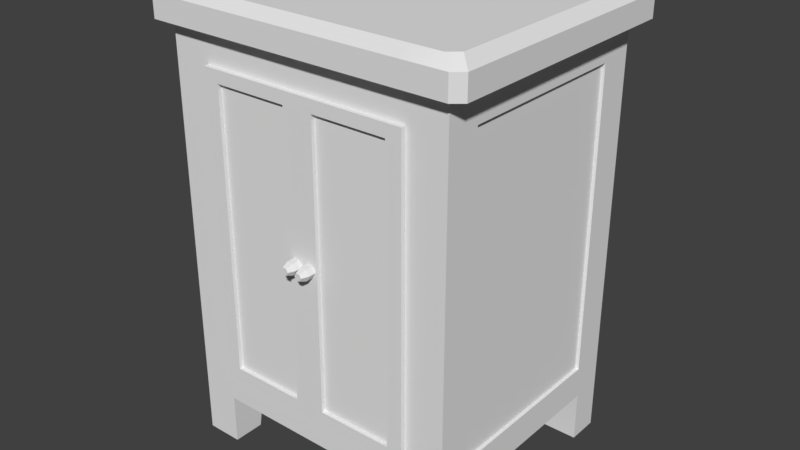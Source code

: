 # Source: Cabinet_Guestroom.blend  (saved by Blender 2.79.0; exported with 4.5.12 LTS)
import bpy
from mathutils import Matrix  # noqa: F401  (used for matrix-valued properties, if any)

bpy.ops.wm.read_factory_settings(use_empty=True)
scene = bpy.context.scene
scene.name = 'Scene'

# ---- collections
col_collection_1 = bpy.data.collections.new('Collection 1'); scene.collection.children.link(col_collection_1)

# ---- materials (node trees are filled in below, after node groups)
mat_material_001 = bpy.data.materials.new('Material.001')
mat_material_001.alpha_threshold = 0.0
mat_material_001.roughness = 0.5
mat_material_002 = bpy.data.materials.new('Material.002')
mat_material_002.alpha_threshold = 0.0
mat_material_002.roughness = 0.5
mat_material = bpy.data.materials.new('Material')
mat_material.alpha_threshold = 0.0
mat_material.roughness = 0.5

# ---- node groups
ng_auto_smooth = bpy.data.node_groups.new('Auto Smooth', 'GeometryNodeTree')
_s = ng_auto_smooth.interface.new_socket(name='Geometry', in_out='OUTPUT', socket_type='NodeSocketGeometry')
_s = ng_auto_smooth.interface.new_socket(name='Geometry', in_out='INPUT', socket_type='NodeSocketGeometry')
_s = ng_auto_smooth.interface.new_socket(name='Angle', in_out='INPUT', socket_type='NodeSocketFloat')
_s.subtype = 'ANGLE'
_s.min_value = 0.0
_s.max_value = 3.142
ng_auto_smooth.is_modifier = True
_N = ng_auto_smooth.nodes; _L = ng_auto_smooth.links
n0 = _N.new('NodeGroupOutput'); n0.name = 'Group Output'; n0.location = (480, -100)
n1 = _N.new('NodeGroupInput'); n1.name = 'Group Input'; n1.location = (-420, -300)
n2 = _N.new('NodeGroupInput'); n2.name = 'Group Input.001'; n2.location = (-60, -100)
n3 = _N.new('GeometryNodeSetShadeSmooth'); n3.name = 'Set Shade Smooth'; n3.location = (120, -100)
n3.domain = 'EDGE'
n4 = _N.new('GeometryNodeSetShadeSmooth'); n4.name = 'Set Shade Smooth.001'; n4.location = (300, -100)
n5 = _N.new('GeometryNodeInputMeshEdgeAngle'); n5.name = 'Edge Angle'; n5.location = (-420, -220)
n6 = _N.new('GeometryNodeInputEdgeSmooth'); n6.name = 'Is Edge Smooth'; n6.location = (-60, -160)
n7 = _N.new('GeometryNodeInputShadeSmooth'); n7.name = 'Is Face Smooth'; n7.location = (-240, -340)
n8 = _N.new('FunctionNodeBooleanMath'); n8.name = 'Boolean Math'; n8.location = (-60, -220)
n9 = _N.new('FunctionNodeCompare'); n9.name = 'Compare'; n9.location = (-240, -180)
n9.operation = 'LESS_EQUAL'
_L.new(n5.outputs[0], n9.inputs[0])
_L.new(n4.outputs[0], n0.inputs[0])
_L.new(n1.outputs[1], n9.inputs[1])
_L.new(n9.outputs[0], n8.inputs[0])
_L.new(n7.outputs[0], n8.inputs[1])
_L.new(n2.outputs[0], n3.inputs[0])
_L.new(n6.outputs[0], n3.inputs[1])
_L.new(n3.outputs[0], n4.inputs[0])
_L.new(n8.outputs[0], n3.inputs[2])
n0.is_active_output = True

# ---- material node trees
mat_material_001.use_nodes = True; mat_material_001.node_tree.nodes.clear()
_N = mat_material_001.node_tree.nodes; _L = mat_material_001.node_tree.links
n0 = _N.new('ShaderNodeOutputMaterial'); n0.name = 'Material Output'; n0.location = (300, 300)
n1 = _N.new('ShaderNodeBsdfDiffuse'); n1.name = 'Diffuse BSDF'; n1.location = (10, 300)
_L.new(n1.outputs[0], n0.inputs[0])
n0.is_active_output = True
mat_material_002.use_nodes = True; mat_material_002.node_tree.nodes.clear()
_N = mat_material_002.node_tree.nodes; _L = mat_material_002.node_tree.links
n0 = _N.new('ShaderNodeOutputMaterial'); n0.name = 'Material Output'; n0.location = (300, 300)
n1 = _N.new('ShaderNodeBsdfDiffuse'); n1.name = 'Diffuse BSDF'; n1.location = (10, 300)
_L.new(n1.outputs[0], n0.inputs[0])
n0.is_active_output = True
mat_material.use_nodes = True; mat_material.node_tree.nodes.clear()
_N = mat_material.node_tree.nodes; _L = mat_material.node_tree.links
n0 = _N.new('ShaderNodeOutputMaterial'); n0.name = 'Material Output'; n0.location = (300, 300)
n1 = _N.new('ShaderNodeBsdfDiffuse'); n1.name = 'Diffuse BSDF'; n1.location = (10, 300)
_L.new(n1.outputs[0], n0.inputs[0])
n0.is_active_output = True

# ---- world
world_world = bpy.data.worlds.new('World'); scene.world = world_world
world_world.color = (0.05088, 0.05088, 0.05088)
world_world.use_sun_shadow = False
world_world.sun_shadow_jitter_overblur = 0.0
world_world.cycles.sampling_method = 'MANUAL'

# ---- meshes
me_left_door = bpy.data.meshes.new('Left Door')
me_left_door.from_pydata([(0.01849, -0.006208, 0.3571), (0.01849, -0.006208, 0.01496), (0.0, 0.0, 0.3721), (0.0, 0.0, 0.0), (0.1152, -0.006208, 0.1928), (0.1152, -0.006208, 0.1793), (0.0, -0.006208, 0.3721), (0.0, -0.006208, 0.0), (0.1099, -0.001512, 0.3571), (0.1099, -0.001512, 0.01496), (0.01849, -0.001512, 0.3571), (0.01849, -0.001512, 0.01496), (0.1113, -0.006208, 0.1861), (0.0, -0.006208, 0.186), (0.0, 0.0, 0.186), (0.01849, -0.006208, 0.186), (0.1099, -0.001512, 0.186), (0.01849, -0.001512, 0.186), (0.1099, -0.006208, 0.186), (0.1099, -0.006208, 0.01496), (0.127, -0.006208, 0.186), (0.1099, -0.006208, 0.3571), (0.1231, -0.006208, 0.1793), (0.1231, -0.006208, 0.1928), (0.127, -0.01561, 0.186), (0.1231, -0.01561, 0.1793), (0.1231, -0.01561, 0.1928), (0.1113, -0.01561, 0.1861), (0.1152, -0.01561, 0.1793), (0.1152, -0.01561, 0.1928), (0.1238, -0.02394, 0.186), (0.1215, -0.02394, 0.1821), (0.1215, -0.02394, 0.19), (0.1146, -0.02394, 0.1861), (0.1169, -0.02394, 0.1821), (0.1169, -0.02394, 0.19), (0.1284, -0.006208, 0.3721), (0.1284, -0.006208, 0.0), (0.1284, 0.0, 0.3721), (0.1284, 0.0, 0.0), (0.1284, -0.006208, 0.186), (0.1284, 0.0, 0.186)], [], [(0, 10, 8, 21), (13, 14, 3, 7), (7, 3, 39, 37), (23, 26, 24, 20), (21, 36, 6, 0), (1, 7, 37, 19), (15, 13, 7, 1), (17, 16, 8, 10), (19, 9, 11, 1), (18, 16, 9, 19), (15, 17, 10, 0), (1, 11, 17, 15), (21, 8, 16, 18), (11, 9, 16, 17), (0, 6, 13, 15), (4, 29, 26, 23), (6, 2, 14, 13), (12, 18, 19, 5), (22, 37, 40, 20), (5, 19, 37, 22), (23, 36, 21, 4), (4, 21, 18, 12), (20, 40, 36, 23), (24, 30, 31, 25), (25, 31, 34, 28), (12, 27, 29, 4), (20, 24, 25, 22), (22, 25, 28, 5), (5, 28, 27, 12), (33, 30, 32, 35), (34, 31, 30, 33), (29, 35, 32, 26), (28, 34, 33, 27), (26, 32, 30, 24), (27, 33, 35, 29), (3, 14, 41, 39), (2, 38, 41, 14), (36, 38, 2, 6), (40, 41, 38, 36), (39, 41, 40, 37)])
_uv = me_left_door.uv_layers.new(name='UVMap')
_uv.uv.foreach_set('vector', [0.3718, 0.808, 0.3718, 0.796, 0.605, 0.796, 0.605, 0.808, 0.85, 0.0002378, 0.85, 0.01607, 0.3756, 0.01607, 0.3756, 0.0002363, 0.3598, 0.01607, 0.3756, 0.01607, 0.3756, 0.3435, 0.3598, 0.3435, 0.9082, 0.06597, 0.8849, 0.0644, 0.8839, 0.04682, 0.9077, 0.04408, 0.2964, 0.4365, 0.3435, 0.4746, 0.01606, 0.4746, 0.06321, 0.4365, 0.407, 0.8466, 0.3598, 0.8084, 0.6873, 0.8084, 0.6401, 0.8466, 0.9221, 0.8341, 0.875, 0.8341, 0.875, 0.3598, 0.9221, 0.398, 0.3718, 0.3598, 0.605, 0.3598, 0.605, 0.796, 0.3718, 0.796, 0.8625, 0.3598, 0.8625, 0.3718, 0.6294, 0.3718, 0.6294, 0.3598, 0.8745, 0.808, 0.8625, 0.808, 0.8625, 0.3718, 0.8745, 0.3718, 0.3598, 0.3598, 0.3718, 0.3598, 0.3718, 0.796, 0.3598, 0.796, 0.6174, 0.3718, 0.6294, 0.3718, 0.6294, 0.808, 0.6174, 0.808, 0.6169, 0.796, 0.605, 0.796, 0.605, 0.3598, 0.6169, 0.3598, 0.6294, 0.3718, 0.8625, 0.3718, 0.8625, 0.808, 0.6294, 0.808, 0.06321, 0.4365, 0.01606, 0.4746, 0.01606, 0.0003135, 0.0632, 0.0003133, 0.9048, 0.08691, 0.8829, 0.08145, 0.8849, 0.0644, 0.9082, 0.06597, 0.0002363, 0.4904, 0.01606, 0.4904, 0.01607, 0.9648, 0.0002381, 0.9648, 0.9893, 0.7959, 0.9857, 0.7958, 0.9998, 0.3598, 0.9998, 0.7789, 0.9714, 0.8168, 0.9852, 0.3598, 0.9851, 0.8341, 0.9815, 0.834, 0.9226, 0.8155, 0.9226, 0.3964, 0.9709, 0.3598, 0.9426, 0.8162, 0.3299, 0.01765, 0.3435, 0.4746, 0.2964, 0.4365, 0.3099, 0.01765, 0.3099, 0.01765, 0.2964, 0.4365, 0.2964, 0.0003102, 0.3, 0.0003836, 0.3399, 0.0002363, 0.3435, 0.0003098, 0.3435, 0.4746, 0.3299, 0.01765, 0.8839, 0.04682, 0.8612, 0.05119, 0.8576, 0.03867, 0.8789, 0.02912, 0.8789, 0.02912, 0.8576, 0.03867, 0.8504, 0.0276, 0.8697, 0.01048, 0.8983, 0.1064, 0.8773, 0.09793, 0.8829, 0.08145, 0.9048, 0.08691, 0.9077, 0.04408, 0.8839, 0.04682, 0.8789, 0.02912, 0.9033, 0.02208, 0.9033, 0.02208, 0.8789, 0.02912, 0.8697, 0.01048, 0.8954, 0.0002363, 0.8902, 0.1247, 0.8683, 0.1149, 0.8773, 0.09793, 0.8983, 0.1064, 0.6877, 0.8186, 0.7112, 0.8185, 0.7053, 0.8287, 0.6936, 0.8287, 0.6936, 0.8084, 0.7053, 0.8084, 0.7112, 0.8185, 0.6877, 0.8186, 0.8829, 0.08145, 0.861, 0.07635, 0.8629, 0.06397, 0.8849, 0.0644, 0.8683, 0.1149, 0.8504, 0.09856, 0.8574, 0.08829, 0.8773, 0.09793, 0.8849, 0.0644, 0.8629, 0.06397, 0.8612, 0.05119, 0.8839, 0.04682, 0.8773, 0.09793, 0.8574, 0.08829, 0.861, 0.07635, 0.8829, 0.08145, 0.3756, 0.01607, 0.85, 0.01607, 0.85, 0.3435, 0.3756, 0.3435, 0.01606, 0.4904, 0.3435, 0.4904, 0.3435, 0.9648, 0.01607, 0.9648, 0.3435, 0.4746, 0.3435, 0.4904, 0.01606, 0.4904, 0.01606, 0.4746, 0.3593, 0.9648, 0.3435, 0.9648, 0.3435, 0.4904, 0.3593, 0.4904, 0.3756, 0.3435, 0.85, 0.3435, 0.85, 0.3593, 0.3756, 0.3593])
me_left_door.materials.append(mat_material_001)
me_left_door.use_remesh_preserve_volume = False
me_left_door.use_remesh_preserve_attributes = False
me_left_door.use_mirror_vertex_groups = False
me_left_door.update()
me_right_door = bpy.data.meshes.new('Right Door')
me_right_door.from_pydata([(-0.01849, -0.006208, 0.3571), (-0.01849, -0.006208, 0.01496), (0.0, 0.0, 0.3721), (0.0, 0.0, 0.0), (-0.1152, -0.006208, 0.1928), (-0.1152, -0.006208, 0.1793), (0.0, -0.006208, 0.3721), (0.0, -0.006208, 0.0), (-0.1099, -0.001512, 0.3571), (-0.1099, -0.001512, 0.01496), (-0.01849, -0.001512, 0.3571), (-0.01849, -0.001512, 0.01496), (-0.1113, -0.006208, 0.1861), (0.0, -0.006208, 0.186), (0.0, 0.0, 0.186), (-0.01849, -0.006208, 0.186), (-0.1099, -0.001512, 0.186), (-0.01849, -0.001512, 0.186), (-0.1099, -0.006208, 0.186), (-0.1099, -0.006208, 0.01496), (-0.127, -0.006208, 0.186), (-0.1099, -0.006208, 0.3571), (-0.1231, -0.006208, 0.1793), (-0.1231, -0.006208, 0.1928), (-0.127, -0.01561, 0.186), (-0.1231, -0.01561, 0.1793), (-0.1231, -0.01561, 0.1928), (-0.1113, -0.01561, 0.1861), (-0.1152, -0.01561, 0.1793), (-0.1152, -0.01561, 0.1928), (-0.1238, -0.02394, 0.186), (-0.1215, -0.02394, 0.1821), (-0.1215, -0.02394, 0.19), (-0.1146, -0.02394, 0.1861), (-0.1169, -0.02394, 0.1821), (-0.1169, -0.02394, 0.19), (-0.1284, -0.006208, 0.3721), (-0.1284, -0.006208, 0.0), (-0.1284, 0.0, 0.3721), (-0.1284, 0.0, 0.0), (-0.1284, -0.006208, 0.186), (-0.1284, 0.0, 0.186)], [], [(0, 21, 8, 10), (13, 7, 3, 14), (7, 37, 39, 3), (36, 6, 2, 38), (23, 20, 24, 26), (21, 0, 6, 36), (1, 19, 37, 7), (15, 1, 7, 13), (17, 10, 8, 16), (19, 1, 11, 9), (18, 19, 9, 16), (15, 0, 10, 17), (1, 15, 17, 11), (21, 18, 16, 8), (11, 17, 16, 9), (0, 15, 13, 6), (4, 23, 26, 29), (6, 13, 14, 2), (12, 5, 19, 18), (22, 20, 40, 37), (5, 22, 37, 19), (23, 4, 21, 36), (4, 12, 18, 21), (20, 23, 36, 40), (24, 25, 31, 30), (25, 28, 34, 31), (12, 4, 29, 27), (20, 22, 25, 24), (22, 5, 28, 25), (5, 12, 27, 28), (33, 35, 32, 30), (34, 33, 30, 31), (29, 26, 32, 35), (28, 27, 33, 34), (26, 24, 30, 32), (27, 29, 35, 33), (3, 39, 41, 14), (2, 14, 41, 38), (38, 41, 40, 36), (39, 37, 40, 41)])
_uv = me_right_door.uv_layers.new(name='UVMap')
_uv.uv.foreach_set('vector', [0.8642, 0.8094, 0.6306, 0.8094, 0.6306, 0.7974, 0.8642, 0.7974, 0.3605, 0.0002363, 0.8356, 0.0002377, 0.8356, 0.01609, 0.3605, 0.01609, 0.8515, 0.01609, 0.8515, 0.3441, 0.8356, 0.3441, 0.8356, 0.01609, 0.01609, 0.4755, 0.3441, 0.4755, 0.3441, 0.4913, 0.01609, 0.4913, 0.7548, 0.8678, 0.7329, 0.8674, 0.7356, 0.8435, 0.7532, 0.8445, 0.06332, 0.4372, 0.2969, 0.4372, 0.3441, 0.4755, 0.01609, 0.4755, 0.6413, 0.8482, 0.4077, 0.8482, 0.3605, 0.8099, 0.6885, 0.8099, 0.8767, 0.8356, 0.8767, 0.3987, 0.9239, 0.3605, 0.9239, 0.8356, 0.8642, 0.3605, 0.8642, 0.7974, 0.6306, 0.7974, 0.6306, 0.3605, 0.3726, 0.3605, 0.6062, 0.3605, 0.6062, 0.3725, 0.3726, 0.3724, 0.3605, 0.8094, 0.3606, 0.3724, 0.3726, 0.3724, 0.3724, 0.8094, 0.8762, 0.3605, 0.8762, 0.7974, 0.8642, 0.7974, 0.8642, 0.3605, 0.6182, 0.3725, 0.618, 0.8095, 0.606, 0.8095, 0.6062, 0.3725, 0.6186, 0.7974, 0.6186, 0.3605, 0.6306, 0.3605, 0.6306, 0.7974, 0.6062, 0.3725, 0.606, 0.8095, 0.3724, 0.8094, 0.3726, 0.3724, 0.2969, 0.4372, 0.2969, 0.0003086, 0.3441, 0.0003086, 0.3441, 0.4755, 0.7758, 0.8645, 0.7548, 0.8678, 0.7532, 0.8445, 0.7703, 0.8425, 0.36, 0.4913, 0.36, 0.9665, 0.3441, 0.9665, 0.3441, 0.4913, 0.9962, 0.7975, 0.9862, 0.7801, 0.9998, 0.3605, 0.9998, 0.7974, 0.9857, 0.8183, 0.9757, 0.8355, 0.9721, 0.8356, 0.9722, 0.3605, 0.9581, 0.8183, 0.938, 0.8183, 0.9244, 0.3605, 0.9716, 0.3987, 0.02976, 0.01768, 0.04978, 0.01768, 0.06332, 0.4372, 0.01609, 0.4755, 0.04978, 0.01768, 0.05972, 0.0003838, 0.06332, 0.0003102, 0.06332, 0.4372, 0.01969, 0.0002363, 0.02976, 0.01768, 0.01609, 0.4755, 0.01609, 0.00031, 0.7356, 0.8435, 0.7179, 0.8384, 0.7275, 0.8172, 0.74, 0.8207, 0.7179, 0.8384, 0.6992, 0.8293, 0.7164, 0.8099, 0.7275, 0.8172, 0.7953, 0.8579, 0.7758, 0.8645, 0.7703, 0.8425, 0.7868, 0.8369, 0.7329, 0.8674, 0.7108, 0.8629, 0.7179, 0.8384, 0.7356, 0.8435, 0.7108, 0.8629, 0.689, 0.855, 0.6992, 0.8293, 0.7179, 0.8384, 0.8136, 0.8498, 0.7953, 0.8579, 0.7868, 0.8369, 0.8039, 0.8278, 0.8375, 0.8201, 0.8317, 0.8303, 0.82, 0.8303, 0.8141, 0.82, 0.8317, 0.8099, 0.8375, 0.8201, 0.8141, 0.82, 0.82, 0.8099, 0.7703, 0.8425, 0.7532, 0.8445, 0.7528, 0.8225, 0.7652, 0.8206, 0.8039, 0.8278, 0.7868, 0.8369, 0.7772, 0.8169, 0.7875, 0.8099, 0.7532, 0.8445, 0.7356, 0.8435, 0.74, 0.8207, 0.7528, 0.8225, 0.7868, 0.8369, 0.7703, 0.8425, 0.7652, 0.8206, 0.7772, 0.8169, 0.8356, 0.01609, 0.8356, 0.3441, 0.3605, 0.3441, 0.3605, 0.01609, 0.3441, 0.4913, 0.3441, 0.9665, 0.01609, 0.9665, 0.01609, 0.4913, 0.01609, 0.4913, 0.01609, 0.9665, 0.0002376, 0.9665, 0.0002363, 0.4913, 0.8356, 0.3441, 0.8356, 0.36, 0.3605, 0.36, 0.3605, 0.3441])
me_right_door.materials.append(mat_material_002)
me_right_door.use_remesh_preserve_volume = False
me_right_door.use_remesh_preserve_attributes = False
me_right_door.use_mirror_vertex_groups = False
me_right_door.update()
me_cabinet = bpy.data.meshes.new('Cabinet')
me_cabinet.from_pydata([(0.1762, -0.1503, 0.06128), (0.1762, -0.1503, 0.512), (0.1762, -0.1086, 0.4727), (0.132, -0.1666, 0.5393), (0.1762, -0.1086, 0.1006), (0.1284, -0.1503, 0.1006), (0.1284, -0.1503, 0.4727), (0.1989, -0.1118, 0.5393), (0.1208, -0.1017, 0.06128), (0.132, -0.1503, 0.0), (0.1762, -0.1503, 0.0), (0.1762, -0.1118, 0.0), (0.132, -0.1118, 0.0), (0.1762, -0.1118, 0.03064), (0.1299, -0.109, 0.03064), (0.132, -0.1503, 0.03064), (0.1762, -0.1503, 0.03064), (0.1989, -0.1118, 0.512), (0.132, -0.1666, 0.512), (0.132, -0.1555, 0.5508), (0.1856, -0.1064, 0.5508), (0.132, -0.1064, 0.5508), (0.1762, 0.1503, 0.06128), (0.1762, 0.1503, 0.512), (0.1762, 0.1086, 0.4727), (0.132, 0.1666, 0.5393), (0.1762, 0.1086, 0.1006), (0.1271, 0.1503, 0.1006), (0.1271, 0.1503, 0.4727), (0.1989, 0.1118, 0.5393), (0.1133, 0.1022, 0.06128), (0.132, 0.1503, 0.0), (0.1762, 0.1503, 0.0), (0.1762, 0.1118, 0.0), (0.132, 0.1118, 0.0), (0.1762, 0.1118, 0.03064), (0.132, 0.1118, 0.03064), (0.132, 0.1503, 0.03064), (0.1762, 0.1503, 0.03064), (0.1989, 0.1118, 0.512), (0.132, 0.1666, 0.512), (0.132, 0.1555, 0.5508), (0.1856, 0.1064, 0.5508), (0.132, 0.1064, 0.5508), (0.1762, -0.1118, 0.06128), (0.1762, -0.1118, 0.512), (0.1762, 0.1118, 0.06128), (0.1762, 0.1118, 0.512), (0.1722, -0.1086, 0.1006), (0.1722, -0.1086, 0.4727), (0.1722, 0.1086, 0.1006), (0.1722, 0.1086, 0.4727), (0.132, -0.1503, 0.512), (0.132, -0.1503, 0.06128), (0.1284, -0.003143, 0.1006), (0.1284, -0.003143, 0.4727), (0.1989, -0.1563, 0.5393), (0.1867, -0.1666, 0.5393), (0.1989, -0.1563, 0.512), (0.1867, -0.1666, 0.512), (0.1859, -0.1561, 0.512), (0.1735, -0.1555, 0.5508), (0.1856, -0.1452, 0.5508), (0.1867, 0.1666, 0.5393), (0.1989, 0.1563, 0.5393), (0.1867, 0.1666, 0.512), (0.1989, 0.1563, 0.512), (0.1859, 0.1561, 0.512), (0.1856, 0.1452, 0.5508), (0.1735, 0.1555, 0.5508), (-0.1762, -0.1503, 0.06128), (-0.1762, -0.1503, 0.512), (-0.1762, -0.1086, 0.4727), (-0.132, -0.1666, 0.5393), (-0.1762, -0.1086, 0.1006), (-0.1284, -0.1503, 0.1006), (-0.1284, -0.1503, 0.4727), (-0.1989, -0.1118, 0.5393), (-0.1208, -0.1017, 0.06128), (-0.132, -0.1503, 0.0), (-0.1762, -0.1503, 0.0), (-0.1762, -0.1118, 0.0), (-0.132, -0.1118, 0.0), (-0.1762, -0.1118, 0.03064), (-0.1299, -0.109, 0.03064), (-0.132, -0.1503, 0.03064), (-0.1762, -0.1503, 0.03064), (-0.1989, -0.1118, 0.512), (-0.132, -0.1666, 0.512), (-0.132, -0.1555, 0.5508), (-0.1856, -0.1064, 0.5508), (-0.132, -0.1064, 0.5508), (-0.1762, 0.1503, 0.06128), (-0.1762, 0.1503, 0.512), (-0.1762, 0.1086, 0.4727), (-0.132, 0.1666, 0.5393), (-0.1762, 0.1086, 0.1006), (-0.1271, 0.1503, 0.1006), (-0.1271, 0.1503, 0.4727), (-0.1989, 0.1118, 0.5393), (-0.1133, 0.1022, 0.06128), (-0.132, 0.1503, 0.0), (-0.1762, 0.1503, 0.0), (-0.1762, 0.1118, 0.0), (-0.132, 0.1118, 0.0), (-0.1762, 0.1118, 0.03064), (-0.132, 0.1118, 0.03064), (-0.132, 0.1503, 0.03064), (-0.1762, 0.1503, 0.03064), (-0.1989, 0.1118, 0.512), (-0.132, 0.1666, 0.512), (-0.132, 0.1555, 0.5508), (-0.1856, 0.1064, 0.5508), (-0.132, 0.1064, 0.5508), (-0.1762, -0.1118, 0.06128), (-0.1762, -0.1118, 0.512), (-0.1762, 0.1118, 0.06128), (-0.1762, 0.1118, 0.512), (-0.1722, -0.1086, 0.1006), (-0.1722, -0.1086, 0.4727), (-0.1722, 0.1086, 0.1006), (-0.1722, 0.1086, 0.4727), (-0.132, -0.1503, 0.512), (-0.132, -0.1503, 0.06128), (-0.1284, -0.003143, 0.1006), (-0.1284, -0.003143, 0.4727), (-0.1989, -0.1563, 0.5393), (-0.1867, -0.1666, 0.5393), (-0.1989, -0.1563, 0.512), (-0.1867, -0.1666, 0.512), (-0.1859, -0.1561, 0.512), (-0.1735, -0.1555, 0.5508), (-0.1856, -0.1452, 0.5508), (-0.1867, 0.1666, 0.5393), (-0.1989, 0.1563, 0.5393), (-0.1867, 0.1666, 0.512), (-0.1989, 0.1563, 0.512), (-0.1859, 0.1561, 0.512), (-0.1856, 0.1452, 0.5508), (-0.1735, 0.1555, 0.5508), (0.132, 0.1503, 0.512), (0.132, 0.1503, 0.06128), (-0.132, 0.1503, 0.512), (-0.132, 0.1503, 0.06128), (0.1271, 0.1469, 0.4727), (0.1271, 0.1469, 0.1006), (-0.1271, 0.1469, 0.4727), (-0.1271, 0.1469, 0.1006)], [], [(44, 45, 1, 0), (14, 13, 11, 12), (3, 73, 88, 18), (21, 19, 61), (39, 29, 7, 17), (29, 42, 20, 7), (140, 142, 110, 40), (0, 1, 52, 53), (1, 45, 17, 58, 60), (18, 88, 122, 52), (12, 11, 10, 9), (15, 14, 12, 9), (16, 15, 9, 10), (13, 16, 10, 11), (44, 0, 16, 13), (0, 53, 15, 16), (53, 8, 14, 15), (8, 44, 13, 14), (20, 42, 43, 21), (19, 89, 73, 3), (3, 57, 61, 19), (18, 59, 57, 3), (58, 17, 7, 56), (52, 1, 60, 59, 18), (91, 89, 19, 21), (8, 30, 46, 44), (30, 100, 143, 141), (26, 4, 44, 46), (52, 122, 76, 6), (64, 68, 42, 29), (46, 22, 23, 47), (36, 34, 33, 35), (40, 110, 95, 25), (8, 78, 100, 30), (69, 41, 43), (2, 49, 51, 24), (22, 141, 140, 23), (23, 67, 66, 39, 47), (27, 97, 147, 145), (34, 31, 32, 33), (37, 31, 34, 36), (38, 32, 31, 37), (35, 33, 32, 38), (46, 35, 38, 22), (22, 38, 37, 141), (141, 37, 36, 30), (30, 36, 35, 46), (25, 95, 111, 41), (25, 41, 69, 63), (40, 25, 63, 65), (66, 64, 29, 39), (140, 40, 65, 67, 23), (113, 43, 41, 111), (91, 21, 43, 113), (2, 24, 47, 45), (48, 50, 51, 49), (4, 2, 45, 44), (24, 26, 46, 47), (4, 26, 50, 48), (26, 24, 51, 50), (2, 4, 48, 49), (75, 123, 53, 5), (54, 124, 75, 5), (6, 5, 53, 52), (47, 39, 17, 45), (5, 6, 55, 54), (76, 125, 55, 6), (125, 124, 54, 55), (58, 59, 60), (65, 66, 67), (57, 59, 58, 56), (56, 62, 61, 57), (64, 66, 65, 63), (63, 69, 68, 64), (56, 7, 20, 62), (21, 61, 62), (20, 21, 62), (42, 68, 43), (68, 69, 43), (114, 70, 71, 115), (84, 82, 81, 83), (91, 131, 89), (109, 87, 77, 99), (99, 77, 90, 112), (70, 123, 122, 71), (71, 130, 128, 87, 115), (82, 79, 80, 81), (85, 79, 82, 84), (86, 80, 79, 85), (83, 81, 80, 86), (114, 83, 86, 70), (70, 86, 85, 123), (123, 85, 84, 78), (78, 84, 83, 114), (90, 91, 113, 112), (73, 89, 131, 127), (88, 73, 127, 129), (128, 126, 77, 87), (122, 88, 129, 130, 71), (78, 114, 116, 100), (96, 116, 114, 74), (134, 99, 112, 138), (116, 117, 93, 92), (106, 105, 103, 104), (139, 113, 111), (72, 94, 121, 119), (92, 93, 142, 143), (93, 117, 109, 136, 137), (104, 103, 102, 101), (107, 106, 104, 101), (108, 107, 101, 102), (105, 108, 102, 103), (116, 92, 108, 105), (92, 143, 107, 108), (143, 100, 106, 107), (100, 116, 105, 106), (95, 133, 139, 111), (110, 135, 133, 95), (136, 109, 99, 134), (142, 93, 137, 135, 110), (72, 115, 117, 94), (118, 119, 121, 120), (74, 114, 115, 72), (94, 117, 116, 96), (74, 118, 120, 96), (96, 120, 121, 94), (72, 119, 118, 74), (76, 122, 123, 75), (117, 115, 87, 109), (75, 124, 125, 76), (128, 130, 129), (135, 137, 136), (127, 126, 128, 129), (126, 127, 131, 132), (134, 133, 135, 136), (133, 134, 138, 139), (126, 132, 90, 77), (91, 132, 131), (90, 132, 91), (112, 113, 138), (138, 113, 139), (53, 123, 78, 8), (27, 28, 140, 141), (28, 98, 142, 140), (97, 27, 141, 143), (98, 97, 143, 142), (147, 146, 144, 145), (28, 27, 145, 144), (97, 98, 146, 147), (98, 28, 144, 146)])
me_cabinet.polygons.foreach_set('use_smooth', [True] * 150)
_uv = me_cabinet.uv_layers.new(name='UVMap')
_uv.uv.foreach_set('vector', [0.8818, 0.3273, 0.8818, 0.0003831, 0.9097, 0.0003831, 0.9097, 0.3273, 0.936, 0.205, 0.9419, 0.169, 0.9646, 0.1725, 0.9599, 0.2052, 0.0415, 0.9131, 0.2398, 0.9131, 0.2398, 0.9337, 0.0415, 0.9337, 0.8295, 0.3618, 0.8295, 0.3249, 0.8606, 0.3249, 0.4356, 0.5344, 0.4541, 0.5224, 0.5545, 0.6677, 0.5366, 0.6806, 0.4541, 0.5224, 0.4675, 0.5177, 0.5635, 0.6567, 0.5545, 0.6677, 0.01238, 0.5675, 0.01238, 0.7613, 0.0003832, 0.7613, 0.0003831, 0.5675, 0.3295, 0.8661, 0.0003831, 0.8661, 0.0003831, 0.8339, 0.3295, 0.8339, 0.9614, 0.9582, 0.9614, 0.9293, 0.9784, 0.9293, 0.9784, 0.9628, 0.9687, 0.9627, 0.9698, 0.2398, 0.9698, 0.0415, 0.9821, 0.0415, 0.9821, 0.2398, 0.6582, 0.871, 0.625, 0.871, 0.625, 0.8421, 0.6582, 0.8421, 0.9412, 0.2371, 0.936, 0.205, 0.9599, 0.2052, 0.9639, 0.2336, 0.9468, 0.2694, 0.9412, 0.2371, 0.9639, 0.2336, 0.969, 0.2657, 0.9419, 0.169, 0.9467, 0.1409, 0.969, 0.1444, 0.9646, 0.1725, 0.9198, 0.1649, 0.9246, 0.1371, 0.9467, 0.1409, 0.9419, 0.169, 0.9246, 0.2731, 0.9192, 0.2412, 0.9412, 0.2371, 0.9468, 0.2694, 0.9192, 0.2412, 0.9105, 0.2056, 0.936, 0.205, 0.9412, 0.2371, 0.9105, 0.2056, 0.9198, 0.1649, 0.9419, 0.169, 0.936, 0.205, 0.8697, 0.3618, 0.8697, 0.5217, 0.8295, 0.5217, 0.8295, 0.3618, 0.0415, 0.9012, 0.2398, 0.9012, 0.2398, 0.9131, 0.0415, 0.9131, 0.0415, 0.9131, 0.0003831, 0.9131, 0.01037, 0.9012, 0.0415, 0.9012, 0.0415, 0.9337, 0.0003831, 0.9337, 0.0003831, 0.9131, 0.0415, 0.9131, 0.5582, 0.7079, 0.5366, 0.6806, 0.5545, 0.6677, 0.5718, 0.6942, 0.9821, 0.2398, 0.9821, 0.273, 0.9777, 0.2803, 0.9698, 0.2809, 0.9698, 0.2398, 0.6312, 0.3618, 0.6312, 0.3249, 0.8295, 0.3249, 0.8295, 0.3618, 0.8098, 0.07156, 0.6567, 0.07716, 0.6495, 0.02992, 0.8173, 0.02992, 0.6567, 0.07716, 0.6567, 0.2474, 0.6205, 0.2614, 0.6205, 0.06313, 0.6518, 0.0003832, 0.8149, 0.0003831, 0.8173, 0.02992, 0.6495, 0.02992, 0.3462, 0.6999, 0.3462, 0.5016, 0.3757, 0.5043, 0.3757, 0.6972, 0.436, 0.4982, 0.4492, 0.4941, 0.4675, 0.5177, 0.4541, 0.5224, 0.3431, 0.5068, 0.3431, 0.5351, 0.01238, 0.5351, 0.01238, 0.5068, 0.3798, 0.8961, 0.4051, 0.8955, 0.4096, 0.929, 0.3865, 0.9328, 0.4151, 0.4529, 0.415, 0.2641, 0.4346, 0.2643, 0.4346, 0.4527, 0.8098, 0.07156, 0.8098, 0.253, 0.6567, 0.2474, 0.6567, 0.07716, 0.8606, 0.5585, 0.8295, 0.5585, 0.8295, 0.5217, 0.4199, 0.9996, 0.4199, 0.9967, 0.5812, 0.9967, 0.5812, 0.9996, 0.3431, 0.5351, 0.3431, 0.5675, 0.01238, 0.5675, 0.01238, 0.5351, 0.9614, 0.7325, 0.9687, 0.7281, 0.9784, 0.728, 0.9784, 0.7614, 0.9614, 0.7614, 0.784, 0.8413, 0.5958, 0.8413, 0.5958, 0.8381, 0.784, 0.8381, 0.6242, 0.8421, 0.6242, 0.871, 0.591, 0.871, 0.591, 0.8421, 0.3869, 0.8648, 0.408, 0.8687, 0.4051, 0.8955, 0.3798, 0.8961, 0.394, 0.8348, 0.4143, 0.8393, 0.408, 0.8687, 0.3869, 0.8648, 0.3865, 0.9328, 0.4096, 0.929, 0.4143, 0.9572, 0.3918, 0.9609, 0.3647, 0.9377, 0.3865, 0.9328, 0.3918, 0.9609, 0.3701, 0.9651, 0.3736, 0.8297, 0.394, 0.8348, 0.3869, 0.8648, 0.3663, 0.8591, 0.3663, 0.8591, 0.3869, 0.8648, 0.3798, 0.8961, 0.35, 0.892, 0.35, 0.892, 0.3798, 0.8961, 0.3865, 0.9328, 0.3647, 0.9377, 0.4346, 0.4527, 0.4346, 0.2643, 0.446, 0.2642, 0.446, 0.4528, 0.4346, 0.4527, 0.446, 0.4528, 0.4455, 0.4826, 0.4338, 0.4892, 0.4151, 0.4529, 0.4346, 0.4527, 0.4338, 0.4892, 0.4157, 0.4921, 0.4184, 0.5039, 0.436, 0.4982, 0.4541, 0.5224, 0.4356, 0.5344, 0.01238, 0.5675, 0.0003831, 0.5675, 0.0003831, 0.5274, 0.008063, 0.5279, 0.01238, 0.5351, 0.6312, 0.5217, 0.8295, 0.5217, 0.8295, 0.5585, 0.6312, 0.5585, 0.6312, 0.3618, 0.8295, 0.3618, 0.8295, 0.5217, 0.6312, 0.5217, 0.9909, 0.5617, 0.9909, 0.7248, 0.9614, 0.7272, 0.9614, 0.5593, 0.4199, 0.7202, 0.5812, 0.7202, 0.5812, 0.9967, 0.4199, 0.9967, 0.8771, 0.3023, 0.8766, 0.06459, 0.8818, 0.0003831, 0.8818, 0.3273, 0.03777, 0.5021, 0.2782, 0.5016, 0.3431, 0.5068, 0.01238, 0.5068, 0.4199, 0.7173, 0.5812, 0.7173, 0.5812, 0.7202, 0.4199, 0.7202, 0.586, 0.7202, 0.586, 0.9966, 0.5812, 0.9967, 0.5812, 0.7202, 0.415, 0.9967, 0.415, 0.7202, 0.4199, 0.7202, 0.4199, 0.9967, 0.8758, 0.2587, 0.8463, 0.2614, 0.8463, 0.06313, 0.8758, 0.06581, 0.3038, 0.1109, 0.1109, 0.1109, 0.1109, 0.0003831, 0.3038, 0.0003832, 0.02629, 0.8291, 0.2718, 0.8286, 0.3295, 0.8339, 0.0003831, 0.8339, 0.9614, 0.7614, 0.9784, 0.7614, 0.9784, 0.9293, 0.9614, 0.9293, 0.4143, 0.1109, 0.4143, 0.3903, 0.3038, 0.3903, 0.3038, 0.1109, 0.1109, 0.5008, 0.1109, 0.3903, 0.3038, 0.3903, 0.3038, 0.5008, 0.1109, 0.3903, 0.1109, 0.1109, 0.3038, 0.1109, 0.3038, 0.3903, 0.3574, 0.7163, 0.3671, 0.7093, 0.3671, 0.7172, 0.3462, 0.7096, 0.354, 0.7006, 0.354, 0.7103, 0.5813, 0.7001, 0.5678, 0.7165, 0.5582, 0.7079, 0.5718, 0.6942, 0.5718, 0.6942, 0.5796, 0.682, 0.5902, 0.6874, 0.5813, 0.7001, 0.436, 0.4982, 0.4184, 0.5039, 0.4157, 0.4921, 0.4338, 0.4892, 0.4338, 0.4892, 0.4455, 0.4826, 0.4492, 0.4941, 0.436, 0.4982, 0.5718, 0.6942, 0.5545, 0.6677, 0.5635, 0.6567, 0.5796, 0.682, 0.8295, 0.3618, 0.8606, 0.3249, 0.8697, 0.3326, 0.8697, 0.3618, 0.8295, 0.3618, 0.8697, 0.3326, 0.8697, 0.5217, 0.8697, 0.5508, 0.8295, 0.5217, 0.8697, 0.5508, 0.8606, 0.5585, 0.8295, 0.5217, 0.3249, 0.8727, 0.3249, 0.9004, 0.0003831, 0.9004, 0.0003831, 0.8727, 0.936, 0.06849, 0.9599, 0.06829, 0.9646, 0.101, 0.9419, 0.1045, 0.6312, 0.3618, 0.6001, 0.3249, 0.6312, 0.3249, 0.4356, 0.1825, 0.5366, 0.03631, 0.5545, 0.04919, 0.454, 0.1945, 0.454, 0.1945, 0.5545, 0.04919, 0.5635, 0.06019, 0.4674, 0.1992, 0.4143, 0.8289, 0.3822, 0.8289, 0.3822, 0.5016, 0.4143, 0.5016, 0.9659, 0.3283, 0.9732, 0.3239, 0.9829, 0.3237, 0.9829, 0.3572, 0.9659, 0.3572, 0.6589, 0.871, 0.6589, 0.8421, 0.6921, 0.8421, 0.6921, 0.871, 0.9412, 0.03644, 0.9639, 0.03989, 0.9599, 0.06829, 0.936, 0.06849, 0.9468, 0.004161, 0.969, 0.007796, 0.9639, 0.03989, 0.9412, 0.03644, 0.9419, 0.1045, 0.9646, 0.101, 0.969, 0.1291, 0.9467, 0.1326, 0.9198, 0.1086, 0.9419, 0.1045, 0.9467, 0.1326, 0.9246, 0.1364, 0.9246, 0.0003831, 0.9468, 0.004161, 0.9412, 0.03644, 0.9192, 0.03231, 0.9192, 0.03231, 0.9412, 0.03644, 0.936, 0.06849, 0.9105, 0.06791, 0.9105, 0.06791, 0.936, 0.06849, 0.9419, 0.1045, 0.9198, 0.1086, 0.591, 0.3618, 0.6312, 0.3618, 0.6312, 0.5217, 0.591, 0.5217, 0.2398, 0.9131, 0.2398, 0.9012, 0.2709, 0.9012, 0.2809, 0.9131, 0.2398, 0.9337, 0.2398, 0.9131, 0.2809, 0.9131, 0.2809, 0.9337, 0.5582, 0.008939, 0.5718, 0.02271, 0.5545, 0.04919, 0.5366, 0.03631, 0.9821, 0.0415, 0.9698, 0.0415, 0.9698, 0.0003831, 0.9777, 0.0009915, 0.9821, 0.008294, 0.8098, 0.253, 0.8173, 0.2946, 0.6495, 0.2946, 0.6567, 0.2474, 0.6518, 0.3242, 0.6495, 0.2946, 0.8173, 0.2946, 0.8149, 0.3242, 0.436, 0.2187, 0.454, 0.1945, 0.4674, 0.1992, 0.4492, 0.2229, 0.3431, 0.822, 0.01238, 0.822, 0.01238, 0.7937, 0.3431, 0.7937, 0.9004, 0.4921, 0.907, 0.4554, 0.9301, 0.4592, 0.9256, 0.4927, 0.6001, 0.5585, 0.6312, 0.5217, 0.6312, 0.5585, 0.9558, 0.8417, 0.7944, 0.8417, 0.7944, 0.8387, 0.9558, 0.8387, 0.3431, 0.7937, 0.01238, 0.7937, 0.01238, 0.7613, 0.3431, 0.7613, 0.9659, 0.554, 0.9659, 0.5251, 0.9829, 0.5251, 0.9829, 0.5585, 0.9732, 0.5584, 0.6929, 0.8421, 0.7261, 0.8421, 0.7261, 0.871, 0.6929, 0.871, 0.9075, 0.5234, 0.9004, 0.4921, 0.9256, 0.4927, 0.9285, 0.5196, 0.9145, 0.5535, 0.9075, 0.5234, 0.9285, 0.5196, 0.9348, 0.5489, 0.907, 0.4554, 0.9124, 0.4273, 0.9348, 0.431, 0.9301, 0.4592, 0.8853, 0.4505, 0.8907, 0.4231, 0.9124, 0.4273, 0.907, 0.4554, 0.8942, 0.5585, 0.8869, 0.5292, 0.9075, 0.5234, 0.9145, 0.5535, 0.8869, 0.5292, 0.8705, 0.4962, 0.9004, 0.4921, 0.9075, 0.5234, 0.8705, 0.4962, 0.8853, 0.4505, 0.907, 0.4554, 0.9004, 0.4921, 0.4346, 0.2643, 0.4338, 0.2277, 0.4454, 0.2344, 0.446, 0.2642, 0.415, 0.2641, 0.4157, 0.2249, 0.4338, 0.2277, 0.4346, 0.2643, 0.4184, 0.213, 0.4356, 0.1825, 0.454, 0.1945, 0.436, 0.2187, 0.01238, 0.7613, 0.01238, 0.7937, 0.008063, 0.8008, 0.0003832, 0.8014, 0.0003832, 0.7613, 0.9356, 0.393, 0.9651, 0.3906, 0.9651, 0.5585, 0.9356, 0.5561, 0.9558, 0.5623, 0.9558, 0.8387, 0.7944, 0.8387, 0.7944, 0.5623, 0.2612, 0.8669, 0.3249, 0.8727, 0.0003831, 0.8727, 0.02873, 0.8675, 0.07728, 0.8279, 0.01238, 0.822, 0.3431, 0.822, 0.3142, 0.8272, 0.9558, 0.5593, 0.9558, 0.5623, 0.7944, 0.5623, 0.7944, 0.5593, 0.7896, 0.5622, 0.7944, 0.5623, 0.7944, 0.8387, 0.7896, 0.8387, 0.9606, 0.8387, 0.9558, 0.8387, 0.9558, 0.5623, 0.9606, 0.5623, 0.3765, 0.5589, 0.3822, 0.5016, 0.3822, 0.8289, 0.377, 0.8003, 0.9659, 0.5251, 0.9659, 0.3572, 0.9829, 0.3572, 0.9829, 0.5251, 0.0003831, 0.1109, 0.1109, 0.1109, 0.1109, 0.3903, 0.0003831, 0.3903, 0.3574, 0.7015, 0.3671, 0.7006, 0.3671, 0.7085, 0.3678, 0.7013, 0.3757, 0.7006, 0.3757, 0.7103, 0.5812, 0.01676, 0.5718, 0.02271, 0.5582, 0.008939, 0.5678, 0.0003831, 0.5718, 0.02271, 0.5812, 0.01676, 0.5902, 0.02946, 0.5796, 0.03488, 0.436, 0.2187, 0.4338, 0.2277, 0.4157, 0.2249, 0.4184, 0.213, 0.4338, 0.2277, 0.436, 0.2187, 0.4492, 0.2229, 0.4454, 0.2344, 0.5718, 0.02271, 0.5796, 0.03488, 0.5635, 0.06019, 0.5545, 0.04919, 0.6312, 0.3618, 0.591, 0.3326, 0.6001, 0.3249, 0.591, 0.3618, 0.591, 0.3326, 0.6312, 0.3618, 0.591, 0.5217, 0.6312, 0.5217, 0.591, 0.5508, 0.591, 0.5508, 0.6312, 0.5217, 0.6001, 0.5585, 0.8463, 0.06313, 0.8463, 0.2614, 0.8098, 0.253, 0.8098, 0.07156, 0.3156, 0.5726, 0.05465, 0.5728, 0.01238, 0.5675, 0.3431, 0.5675, 0.04124, 0.5711, 0.04124, 0.7577, 0.01238, 0.7613, 0.01238, 0.5675, 0.591, 0.2577, 0.591, 0.06681, 0.6205, 0.06313, 0.6205, 0.2614, 0.03993, 0.7562, 0.3009, 0.756, 0.3431, 0.7613, 0.01238, 0.7613, 0.5958, 0.8381, 0.5958, 0.5626, 0.784, 0.5626, 0.784, 0.8381, 0.7888, 0.5626, 0.7888, 0.838, 0.784, 0.8381, 0.784, 0.5626, 0.591, 0.8381, 0.591, 0.5626, 0.5958, 0.5626, 0.5958, 0.8381, 0.5958, 0.5593, 0.784, 0.5593, 0.784, 0.5626, 0.5958, 0.5626])
me_cabinet.materials.append(mat_material)
me_cabinet.use_remesh_preserve_volume = False
me_cabinet.use_remesh_preserve_attributes = False
me_cabinet.use_mirror_vertex_groups = False
me_cabinet.update()

# ---- objects
ob_left_door = bpy.data.objects.new('Left Door', me_left_door)
ob_right_door = bpy.data.objects.new('RIght Door', me_right_door)
ob_cabinet = bpy.data.objects.new('Cabinet', me_cabinet)

# ---- transforms, parenting, visibility, modifiers, constraints
ob_left_door.location = (-0.1271, -0.1484, 0.1012)
ob_left_door.lineart.crease_threshold = 0.0
ob_right_door.location = (0.1297, -0.1484, 0.1012)
ob_right_door.lineart.crease_threshold = 0.0
ob_cabinet.location = (0.001283, 0.001891, 0.0005442)
ob_cabinet.lineart.crease_threshold = 0.0
_m = ob_cabinet.modifiers.new('Auto Smooth', 'NODES')
_m.node_group = ng_auto_smooth
_gi = [s.identifier for s in ng_auto_smooth.interface.items_tree if s.item_type == 'SOCKET' and s.in_out == 'INPUT']
_m[_gi[1]] = 0.5271  # Angle

# ---- collection membership
col_collection_1.objects.link(ob_left_door)
col_collection_1.objects.link(ob_right_door)
col_collection_1.objects.link(ob_cabinet)

# ---- scene / render settings (as saved in the file)
scene.frame_start = 1; scene.frame_end = 250; scene.frame_set(1)
scene.render.engine = 'CYCLES'
scene.render.resolution_percentage = 50
scene.render.dither_intensity = 0.0
scene.cycles.use_denoising = False
scene.cycles.samples = 128
scene.cycles.sampling_pattern = 'TABULATED_SOBOL'
scene.cycles.use_adaptive_sampling = False
scene.cycles.use_light_tree = False
scene.cycles.blur_glossy = 0.0
scene.cycles.sample_clamp_indirect = 0.0
scene.view_settings.view_transform = 'Standard'
bpy.context.view_layer.update()

# ---- added for rendering (the .blend has no active camera and no usable light): camera, sun
cam_auto = bpy.data.cameras.new('AutoCamera')
cam_auto.lens = 50.0
cam_auto.sensor_width = 36.0
cam_auto.clip_end = 1000.0
ob_auto_camera = bpy.data.objects.new('AutoCamera', cam_auto)
scene.collection.objects.link(ob_auto_camera)
ob_auto_camera.location = (0.704517, -0.845788, 0.838531)
ob_auto_camera.rotation_euler = (1.09748, -7.21219e-08, 0.694738)
scene.camera = ob_auto_camera
light_auto_sun = bpy.data.lights.new('AutoSun', 'SUN')
light_auto_sun.energy = 3.0
light_auto_sun.angle = 0.0523599
ob_auto_sun = bpy.data.objects.new('AutoSun', light_auto_sun)
scene.collection.objects.link(ob_auto_sun)
ob_auto_sun.rotation_euler = (0.872665, 0.174533, 0.523599)
bpy.context.view_layer.update()
